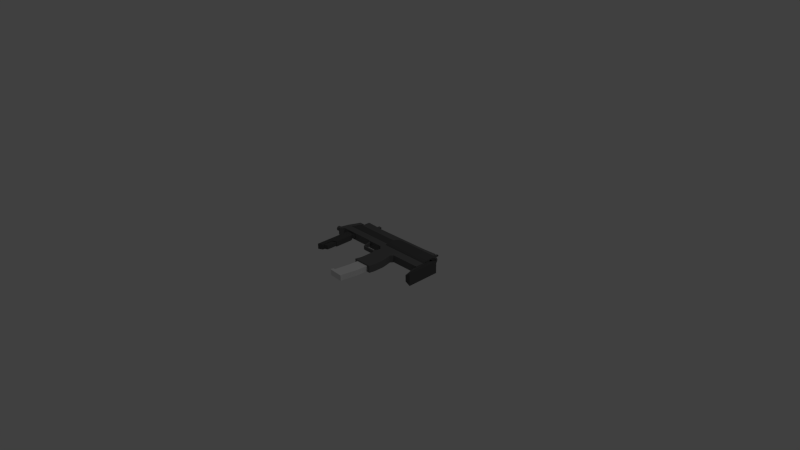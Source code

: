 # Source: MP7.blend  (saved by Blender 2.71.0; exported with 4.5.12 LTS)
import bpy
from mathutils import Matrix  # noqa: F401  (used for matrix-valued properties, if any)

bpy.ops.wm.read_factory_settings(use_empty=True)
scene = bpy.context.scene
scene.name = 'Scene'

# ---- collections
col_collection_1 = bpy.data.collections.new('Collection 1'); scene.collection.children.link(col_collection_1)

# ---- materials (node trees are filled in below, after node groups)
mat_slider_material = bpy.data.materials.new('Slider.Material')
mat_slider_material.alpha_threshold = 0.0
mat_slider_material.use_transparent_shadow = False
mat_slider_material.diffuse_color = (0.06072, 0.06072, 0.06072, 1.0)
mat_slider_material.roughness = 0.5
mat_slider_material.line_color = (0.0, 0.0, 0.0, 1.0)
mat_mp7body = bpy.data.materials.new('mp7body')
mat_mp7body.alpha_threshold = 0.0
mat_mp7body.use_transparent_shadow = False
mat_mp7body.diffuse_color = (0.1424, 0.1424, 0.1424, 1.0)
mat_mp7body.roughness = 0.5
mat_mp7body.line_color = (0.0, 0.0, 0.0, 1.0)
mat_mp7body2 = bpy.data.materials.new('mp7body2')
mat_mp7body2.alpha_threshold = 0.0
mat_mp7body2.use_transparent_shadow = False
mat_mp7body2.diffuse_color = (0.09084, 0.09084, 0.09084, 1.0)
mat_mp7body2.roughness = 0.5
mat_mp7body2.line_color = (0.0, 0.0, 0.0, 1.0)

# ---- material node trees

# ---- world
world_world = bpy.data.worlds.new('World'); scene.world = world_world
world_world.color = (0.05088, 0.05088, 0.05088)
world_world.use_sun_shadow = False
world_world.sun_shadow_jitter_overblur = 0.0
world_world.cycles.sampling_method = 'MANUAL'
world_world.cycles.sample_map_resolution = 256

# ---- cameras
cam_camera = bpy.data.cameras.new('Camera')
cam_camera.clip_end = 100.0
cam_camera.lens = 35.0
cam_camera.sensor_width = 32.0
cam_camera.sensor_height = 18.0
cam_camera.ortho_scale = 7.314
cam_camera.dof.focus_distance = 0.0
cam_camera.dof.aperture_fstop = 128.0

# ---- lights
light_lamp = bpy.data.lights.new('Lamp', 'POINT')
light_lamp.transmission_factor = 0.0
light_lamp.cutoff_distance = 30.0
light_lamp.energy = 100.0
light_lamp.shadow_buffer_clip_start = 1.001
light_lamp.shadow_soft_size = 0.1
light_lamp.shadow_maximum_resolution = 0.006
light_lamp.use_absolute_resolution = True
light_lamp.cycles.use_multiple_importance_sampling = False

# ---- meshes
me_cube_003 = bpy.data.meshes.new('Cube.003')
me_cube_003.from_pydata([(-1.356, -6.325, -1.0), (-1.0, 1.0, -1.0), (1.0, 1.0, -1.0), (0.3224, -6.401, -1.0), (-1.356, -6.325, 1.0), (-1.0, 1.0, 1.0), (1.0, 1.0, 1.0), (0.3224, -6.401, 1.0), (-0.9304, -2.993, 1.0), (-0.9304, -2.993, -1.0), (0.7598, -2.993, 1.0), (0.7598, -2.993, -1.0), (-1.068, -4.629, -1.0), (0.6613, -4.629, 1.0), (-1.068, -4.629, 1.0), (0.6613, -4.629, -1.0), (-1.534, -6.691, -1.0), (0.3224, -6.808, -1.0), (-1.534, -6.691, 1.0), (0.3224, -6.808, 1.0), (-1.567, -6.223, -1.0), (-1.567, -6.223, 1.0), (-1.744, -6.588, -1.0), (-1.744, -6.588, 1.0)], [], [(8, 5, 1, 9), (5, 6, 2, 1), (13, 7, 3, 15), (0, 3, 17, 16), (9, 1, 2, 11), (10, 6, 5, 8), (14, 8, 9, 12), (6, 10, 11, 2), (12, 9, 11, 15), (13, 10, 8, 14), (10, 13, 15, 11), (4, 14, 12, 0), (0, 12, 15, 3), (7, 13, 14, 4), (19, 18, 16, 17), (7, 4, 18, 19), (3, 7, 19, 17), (18, 4, 21, 23), (21, 20, 22, 23), (0, 16, 22, 20), (16, 18, 23, 22), (4, 0, 20, 21)])
me_cube_003.use_remesh_preserve_volume = False
me_cube_003.use_remesh_preserve_attributes = False
me_cube_003.use_mirror_vertex_groups = False
me_cube_003.update()
me_cube_002 = bpy.data.meshes.new('Cube.002')
me_cube_002.from_pydata([(-1.358, -0.3993, -0.8363), (-1.358, 1.0, -0.8363), (-0.5413, 1.0, -0.8363), (-0.5413, -0.3993, -0.8363), (-1.358, -0.3993, 0.8363), (-1.358, 1.0, 0.8363), (-0.5413, 1.0, 0.8363), (-0.5413, -0.3993, 0.8363), (-1.358, -1.0, -0.4077), (-1.358, 1.0, -0.4077), (-1.358, -1.0, 0.4077), (-1.358, 1.0, 0.4077), (-10.91, -1.0, -0.4077), (-10.91, 1.0, -0.4077), (-10.91, -1.0, 0.4077), (-10.91, 1.0, 0.4077)], [], [(1, 0, 8, 9), (5, 6, 2, 1), (6, 7, 3, 2), (7, 4, 0, 3), (0, 1, 2, 3), (7, 6, 5, 4), (9, 8, 12, 13), (5, 1, 9, 11), (4, 5, 11, 10), (0, 4, 10, 8), (14, 15, 13, 12), (11, 9, 13, 15), (10, 11, 15, 14), (8, 10, 14, 12)])
me_cube_002.materials.append(mat_slider_material)
me_cube_002.use_remesh_preserve_volume = False
me_cube_002.use_remesh_preserve_attributes = False
me_cube_002.use_mirror_vertex_groups = False
me_cube_002.update()
me_plane = bpy.data.meshes.new('Plane')
me_plane.from_pydata([(-1.305, -1.296, 1.192e-06), (1.107, -1.296, 1.192e-06), (-1.061, 2.381, 1.192e-06), (1.229, 2.381, 1.192e-06), (-1.091, -0.5609, 1.192e-06), (1.229, -0.5609, 1.192e-06), (0.9543, 2.013, 1.192e-06), (-1.065, 2.013, 1.192e-06), (1.229, 0.7262, 1.192e-06), (-1.078, 0.7262, 1.192e-06), (-1.305, -1.296, 0.9189), (1.107, -1.296, 0.9189), (-1.061, 2.381, 0.9189), (1.229, 2.381, 0.9189), (-1.091, -0.5609, 0.9189), (1.229, -0.5609, 0.9189), (0.9543, 2.013, 0.9189), (-1.065, 2.013, 0.9189), (1.229, 0.7262, 0.9189), (-1.078, 0.7262, 0.9189), (-1.061, 3.815, 1.192e-06), (1.229, 3.815, 1.192e-06), (-1.061, 3.815, 0.9189), (1.229, 3.815, 0.9189), (4.95, 2.381, 1.192e-06), (4.95, 2.381, 0.9189), (4.95, 3.815, 1.192e-06), (4.95, 3.815, 0.9189), (-1.564, 2.823, 1.192e-06), (-1.564, 2.823, 0.9189), (-1.564, 3.815, 1.192e-06), (-1.564, 3.815, 0.9189), (-3.547, 2.823, 1.192e-06), (-3.547, 2.823, 0.9189), (-3.547, 3.815, 1.192e-06), (-3.547, 3.815, 0.9189), (-3.623, 2.9, 1.192e-06), (-3.623, 2.9, 0.9189), (-3.623, 3.815, 1.192e-06), (-3.623, 3.815, 0.9189), (-8.122, 2.9, 1.192e-06), (-8.122, 2.9, 0.9189), (-7.878, 3.815, 1.192e-06), (-7.878, 3.815, 0.9189), (-6.104, 2.9, 0.2259), (-6.104, 2.9, 0.693), (-7.675, 2.9, 0.2259), (-7.675, 2.9, 0.693), (-6.434, 2.529, 0.2259), (-6.434, 2.529, 0.693), (-7.345, 2.529, 0.2259), (-7.345, 2.529, 0.693), (-6.849, 2.726, 0.1023), (-6.849, 2.726, 0.7925), (-6.738, 2.715, 0.1023), (-6.738, 2.715, 0.7925), (-6.632, 2.683, 0.1023), (-6.632, 2.683, 0.7925), (-6.534, 2.63, 0.1023), (-6.534, 2.63, 0.7925), (-6.448, 2.56, 0.1023), (-6.448, 2.56, 0.7925), (-6.378, 2.474, 0.1023), (-6.378, 2.474, 0.7925), (-6.325, 2.376, 0.1023), (-6.325, 2.376, 0.7925), (-6.293, 2.27, 0.1023), (-6.293, 2.27, 0.7925), (-6.282, 0.02849, 0.1023), (-6.282, 0.02849, 0.7925), (-6.282, 0.02849, 0.4474), (-6.849, -0.2447, 0.1023), (-7.416, -0.518, 0.1023), (-7.416, -0.518, 0.7925), (-6.888, -0.2145, 0.4474), (-6.888, -0.2145, 0.1786), (-6.345, -0.001701, 0.4474), (-6.345, -0.001701, 0.7163), (-6.345, -0.001701, 0.1786), (-7.416, -1.916, 0.4474), (-6.849, -1.643, 0.7925), (-6.849, -1.643, 0.4474), (-6.888, -1.523, 0.7163), (-7.416, -1.916, 0.7925), (-6.345, -1.311, 0.1786), (-7.416, -1.916, 0.1023), (-6.345, -1.311, 0.7163), (-6.849, -1.643, 0.1023), (-6.345, -1.311, 0.4474), (-6.849, -0.2447, 0.4474), (-6.888, -1.523, 0.1786), (-6.849, -0.2447, 0.7925), (-6.888, -1.523, 0.4474), (-7.416, -0.518, 0.4474), (-6.888, -0.2145, 0.7163), (-7.405, 2.27, 0.1023), (-7.405, 2.27, 0.7925), (-7.373, 2.376, 0.1023), (-7.373, 2.376, 0.7925), (-7.32, 2.474, 0.1023), (-7.32, 2.474, 0.7925), (-7.25, 2.56, 0.1023), (-7.25, 2.56, 0.7925), (-7.164, 2.63, 0.1023), (-7.164, 2.63, 0.7925), (-7.066, 2.683, 0.1023), (-7.066, 2.683, 0.7925), (-6.96, 2.715, 0.1023), (-6.96, 2.715, 0.7925), (-0.6339, 5.814, 0.4831), (4.933, 5.814, 0.4831), (-0.6339, 5.796, 0.3554), (4.933, 5.796, 0.3554), (-0.6339, 5.743, 0.2327), (4.933, 5.743, 0.2327), (-0.6339, 5.658, 0.1196), (4.933, 5.658, 0.1196), (-0.6924, 5.543, 0.02048), (4.933, 5.543, 0.02048), (-0.7986, 5.402, -0.06087), (4.933, 5.402, -0.06087), (-0.9449, 5.242, -0.1213), (4.933, 5.242, -0.1213), (-1.036, 5.068, -0.1586), (4.933, 5.068, -0.1586), (-1.183, 4.888, -0.1711), (4.933, 4.888, -0.1711), (-1.329, 4.707, -0.1586), (4.933, 4.707, -0.1586), (-1.329, 3.79, -0.1213), (4.933, 3.79, -0.1213), (-1.329, 3.63, -0.06087), (4.933, 3.63, -0.06087), (-1.329, 3.489, 0.02048), (4.933, 3.489, 0.02048), (-1.329, 3.374, 0.1196), (4.933, 3.374, 0.1196), (-1.329, 3.289, 0.2327), (4.933, 3.289, 0.2327), (-1.329, 3.236, 0.3554), (4.933, 3.236, 0.3554), (-1.329, 3.218, 0.4831), (4.933, 3.218, 0.4831), (-1.329, 3.236, 0.6107), (4.933, 3.236, 0.6107), (-1.329, 3.289, 0.7334), (4.933, 3.289, 0.7334), (-1.329, 3.374, 0.8465), (4.933, 3.374, 0.8465), (-1.329, 3.489, 0.9457), (4.933, 3.489, 0.9457), (-1.329, 3.63, 1.027), (4.933, 3.63, 1.027), (-1.329, 3.79, 1.087), (4.933, 3.79, 1.087), (-1.329, 3.964, 1.125), (4.933, 3.964, 1.125), (-1.183, 4.888, 1.137), (4.933, 4.888, 1.137), (-1.036, 5.068, 1.125), (4.933, 5.068, 1.125), (-0.9449, 5.242, 1.087), (4.933, 5.242, 1.087), (-0.7986, 5.402, 1.027), (4.933, 5.402, 1.027), (-0.6924, 5.543, 0.9457), (4.933, 5.543, 0.9457), (-0.6339, 5.658, 0.8465), (4.933, 5.658, 0.8465), (-0.6339, 5.743, 0.7334), (4.933, 5.743, 0.7334), (-0.6339, 5.796, 0.6107), (4.933, 5.796, 0.6107), (-0.7766, 5.291, 0.4831), (-0.7766, 5.279, 0.3989), (-0.7766, 5.244, 0.318), (-0.7766, 5.188, 0.2435), (-0.8151, 5.112, 0.1781), (-0.8851, 5.019, 0.1245), (-0.9816, 4.914, 0.08461), (-1.042, 4.799, 0.06007), (-1.138, 4.144, 0.05178), (-1.235, 4.025, 0.06007), (-1.235, 3.911, 0.08461), (-1.235, 3.805, 0.1245), (-1.235, 3.712, 0.1781), (-1.235, 3.637, 0.2435), (-1.235, 3.58, 0.318), (-1.235, 3.545, 0.3989), (-1.235, 3.534, 0.4831), (-1.235, 3.545, 0.5672), (-1.235, 3.58, 0.6481), (-1.235, 3.637, 0.7227), (-1.235, 3.712, 0.788), (-1.235, 3.805, 0.8417), (-1.235, 3.911, 0.8815), (-1.235, 4.025, 0.9061), (-1.138, 4.144, 0.9144), (-1.042, 4.799, 0.9061), (-0.9816, 4.914, 0.8815), (-0.8851, 5.019, 0.8417), (-0.8151, 5.112, 0.788), (-0.7766, 5.188, 0.7227), (-0.7766, 5.244, 0.6481), (-0.7766, 5.279, 0.5672), (-7.473, 5.291, 0.4831), (-7.473, 5.279, 0.3989), (-7.473, 5.244, 0.318), (-7.473, 5.188, 0.2435), (-7.512, 5.112, 0.1781), (-7.582, 5.019, 0.1245), (-7.679, 4.914, 0.08461), (-7.739, 4.799, 0.06007), (-7.835, 4.144, 0.05178), (-7.932, 4.025, 0.06007), (-7.932, 3.911, 0.08461), (-7.932, 3.805, 0.1245), (-7.932, 3.712, 0.1781), (-7.932, 3.637, 0.2435), (-7.932, 3.58, 0.318), (-7.932, 3.545, 0.3989), (-7.932, 3.534, 0.4831), (-7.932, 3.545, 0.5672), (-7.932, 3.58, 0.6481), (-7.932, 3.637, 0.7227), (-7.932, 3.712, 0.788), (-7.932, 3.805, 0.8417), (-7.932, 3.911, 0.8815), (-7.932, 4.025, 0.9061), (-7.835, 4.144, 0.9144), (-7.739, 4.799, 0.9061), (-7.679, 4.914, 0.8815), (-7.582, 5.019, 0.8417), (-7.512, 5.112, 0.788), (-7.473, 5.188, 0.7227), (-7.473, 5.244, 0.6481), (-7.473, 5.279, 0.5672), (-2.925, 1.576, 0.3318), (-2.925, 1.748, 0.3318), (-1.554, 1.748, 0.3318), (-1.554, 1.576, 0.3318), (-2.925, 1.576, 0.8), (-2.925, 1.748, 0.8), (-1.554, 1.748, 0.8), (-1.554, 1.576, 0.8), (-3.177, 1.64, 0.3318), (-3.011, 1.684, 0.3318), (-3.177, 1.64, 0.8), (-3.011, 1.684, 0.8), (-3.508, 2.893, 0.3318), (-3.342, 2.937, 0.3318), (-3.508, 2.893, 0.8), (-3.342, 2.937, 0.8), (-0.9929, 2.055, 0.3318), (-0.9929, 1.311, 0.3318), (-0.9929, 2.055, 0.8), (-0.9929, 1.311, 0.8), (-1.061, 2.381, 0.3032), (-1.061, 2.381, 0.6158), (-1.564, 2.823, 0.3032), (-1.564, 2.823, 0.6158), (-1.194, 2.23, 0.3032), (-1.194, 2.23, 0.6158), (-1.697, 2.672, 0.3032), (-1.697, 2.672, 0.6158), (-1.32, 2.341, 0.3188), (-1.32, 2.341, 0.6001), (-1.412, 2.508, 0.3188), (-1.412, 2.508, 0.6001), (-1.735, 1.869, 0.3188), (-1.735, 1.869, 0.6001), (-1.827, 2.036, 0.3188), (-1.827, 2.036, 0.6001), (-2.065, 1.782, 0.3188), (-2.065, 1.782, 0.6001), (-2.067, 1.973, 0.3188), (-2.067, 1.973, 0.6001), (-7.497, 4.692, 0.07602), (-7.301, 5.094, 0.07602), (4.254, 6.075, 0.07602), (4.827, 4.692, 0.07602), (-7.497, 4.692, 0.8321), (-7.301, 5.094, 0.8321), (4.254, 6.075, 0.8321), (4.827, 4.692, 0.8321), (-5.43, 6.059, 0.1484), (2.57, 6.059, 0.07602), (-5.43, 6.059, 0.7598), (2.57, 6.059, 0.8321), (4.254, 6.163, 0.07602), (4.254, 6.163, 0.8321), (4.069, 6.163, 0.07602), (4.069, 6.163, 0.8321), (4.254, 6.163, 0.2298), (4.254, 6.163, 0.6783), (4.069, 6.163, 0.2298), (4.069, 6.163, 0.6783), (4.254, 6.171, 0.07602), (4.254, 6.171, 0.8321), (4.069, 6.171, 0.07602), (4.069, 6.171, 0.8321), (4.254, 6.171, 0.2298), (4.254, 6.171, 0.6783), (4.069, 6.171, 0.2298), (4.069, 6.171, 0.6783), (-7.301, 6.125, 0.07602), (-7.301, 6.125, 0.8321), (-5.43, 6.125, 0.1484), (-5.43, 6.125, 0.7598), (-6.067, 6.125, 0.3528), (-6.067, 6.125, 0.5553), (-5.621, 6.125, 0.3722), (-5.621, 6.125, 0.5359), (-6.067, 6.465, 0.3528), (-6.067, 6.465, 0.5553), (-5.621, 6.465, 0.3722), (-5.621, 6.465, 0.5359), (4.95, 1.982, 0.04683), (4.95, 1.982, 0.8721), (4.95, 4.382, 0.04683), (4.95, 4.382, 0.8721), (5.438, 0.2441, 0.04683), (5.438, 0.2441, 0.8721), (5.072, 4.382, 0.04683), (5.072, 4.382, 0.8721), (6.032, 0.2891, -0.3141), (6.032, 0.2891, 1.233), (6.032, 4.489, -0.3141), (6.032, 4.489, 1.233), (-8.137, 2.891, -0.008919), (-8.137, 2.891, 0.9278), (-7.889, 3.824, -0.008919), (-7.889, 3.824, 0.9278), (-8.76, 2.891, -0.008919), (-8.76, 2.891, 0.9278), (-8.511, 3.824, -0.008919), (-8.511, 3.824, 0.9278), (-7.279, 5.234, -0.008919), (-7.279, 5.234, 0.9278), (-7.901, 5.234, -0.008919), (-7.901, 5.234, 0.9278), (-10.1, 3.795, 1.431e-06), (-8.421, 3.795, 9.537e-07), (-10.1, 3.789, -0.05904), (-8.421, 3.789, -0.05904), (-10.1, 3.772, -0.1158), (-8.421, 3.772, -0.1158), (-10.1, 3.744, -0.1681), (-8.421, 3.744, -0.1681), (-10.1, 3.706, -0.214), (-8.421, 3.706, -0.214), (-10.1, 3.66, -0.2516), (-8.421, 3.66, -0.2516), (-10.1, 3.608, -0.2796), (-8.421, 3.608, -0.2796), (-10.1, 3.551, -0.2968), (-8.421, 3.551, -0.2968), (-10.1, 3.492, -0.3026), (-8.421, 3.492, -0.3026), (-10.1, 3.433, -0.2968), (-8.421, 3.433, -0.2968), (-10.1, 3.376, -0.2796), (-8.421, 3.376, -0.2796), (-10.1, 3.324, -0.2516), (-8.421, 3.324, -0.2516), (-10.1, 3.278, -0.214), (-8.421, 3.278, -0.214), (-10.1, 3.241, -0.1681), (-8.421, 3.241, -0.1681), (-10.1, 3.213, -0.1158), (-8.421, 3.213, -0.1158), (-10.1, 3.195, -0.05904), (-8.421, 3.195, -0.05904), (-10.1, 3.19, 1.431e-06), (-8.421, 3.19, 9.537e-07), (-10.1, 3.195, 0.05904), (-8.421, 3.195, 0.05904), (-10.1, 3.213, 0.1158), (-8.421, 3.213, 0.1158), (-10.1, 3.241, 0.1681), (-8.421, 3.241, 0.1681), (-10.1, 3.278, 0.214), (-8.421, 3.278, 0.214), (-10.1, 3.324, 0.2516), (-8.421, 3.324, 0.2516), (-10.1, 3.376, 0.2796), (-8.421, 3.376, 0.2796), (-10.1, 3.433, 0.2968), (-8.421, 3.433, 0.2968), (-10.1, 3.492, 0.3026), (-8.421, 3.492, 0.3026), (-10.1, 3.551, 0.2968), (-8.421, 3.551, 0.2968), (-10.1, 3.608, 0.2796), (-8.421, 3.608, 0.2796), (-10.1, 3.66, 0.2516), (-8.421, 3.66, 0.2516), (-10.1, 3.706, 0.214), (-8.421, 3.706, 0.214), (-10.1, 3.744, 0.1681), (-8.421, 3.744, 0.1681), (-10.1, 3.772, 0.1158), (-8.421, 3.772, 0.1158), (-10.1, 3.789, 0.05904), (-8.421, 3.789, 0.05904), (-8.532, 2.434, -0.008919), (-8.532, 2.434, 0.9278), (-8.76, 2.434, -0.008919), (-8.76, 2.434, 0.9278), (-6.067, 6.465, 0.3662), (-6.067, 6.465, 0.5419), (-5.621, 6.465, 0.383), (-5.621, 6.465, 0.5251), (-6.067, 6.465, 0.446), (-6.067, 6.465, 0.4621), (-5.621, 6.465, 0.4476), (-5.621, 6.465, 0.4606), (-6.067, 6.708, 0.3528), (-6.067, 6.708, 0.5553), (-5.621, 6.708, 0.3722), (-5.621, 6.708, 0.5359), (-6.067, 6.708, 0.3662), (-6.067, 6.708, 0.5419), (-5.621, 6.708, 0.383), (-5.621, 6.708, 0.5251), (-6.067, 6.708, 0.446), (-6.067, 6.708, 0.4621), (-5.621, 6.708, 0.4476), (-5.621, 6.708, 0.4606), (4.274, 6.158, 0.3386), (4.274, 6.158, 0.5709), (4.051, 6.158, 0.3386), (4.051, 6.087, 0.5709), (4.274, 6.455, 0.3386), (4.274, 6.455, 0.5709), (4.051, 6.455, 0.3386), (4.051, 6.455, 0.5709), (4.057, 6.442, 0.5623), (4.258, 6.442, 0.5623), (4.057, 6.587, 0.5601), (4.258, 6.587, 0.5601), (4.057, 6.608, 0.5538), (4.258, 6.608, 0.5538), (4.057, 6.627, 0.5434), (4.258, 6.627, 0.5434), (4.057, 6.644, 0.5295), (4.258, 6.644, 0.5295), (4.057, 6.658, 0.5126), (4.258, 6.658, 0.5126), (4.057, 6.668, 0.4933), (4.258, 6.668, 0.4933), (4.057, 6.675, 0.4723), (4.258, 6.675, 0.4723), (4.057, 6.677, 0.4505), (4.258, 6.677, 0.4505), (4.057, 6.675, 0.4287), (4.258, 6.675, 0.4287), (4.057, 6.668, 0.4077), (4.258, 6.668, 0.4077), (4.057, 6.658, 0.3884), (4.258, 6.658, 0.3884), (4.057, 6.644, 0.3714), (4.258, 6.644, 0.3714), (4.057, 6.627, 0.3575), (4.258, 6.627, 0.3575), (4.057, 6.608, 0.3472), (4.258, 6.608, 0.3472), (4.057, 6.587, 0.3408), (4.258, 6.587, 0.3408), (4.057, 6.442, 0.3387), (4.258, 6.442, 0.3387), (4.057, 6.442, 0.3408), (4.258, 6.442, 0.3408), (4.057, 6.442, 0.3472), (4.258, 6.442, 0.3472), (4.057, 6.442, 0.3575), (4.258, 6.442, 0.3575), (4.057, 6.442, 0.3714), (4.258, 6.442, 0.3714), (4.057, 6.442, 0.3884), (4.258, 6.442, 0.3884), (4.057, 6.442, 0.4077), (4.258, 6.442, 0.4077), (4.057, 6.442, 0.4287), (4.258, 6.442, 0.4287), (4.057, 6.442, 0.4505), (4.258, 6.442, 0.4505), (4.057, 6.442, 0.4723), (4.258, 6.442, 0.4723), (4.057, 6.442, 0.4933), (4.258, 6.442, 0.4933), (4.057, 6.442, 0.5126), (4.258, 6.442, 0.5126), (4.057, 6.442, 0.5295), (4.258, 6.442, 0.5295), (4.057, 6.442, 0.5434), (4.258, 6.442, 0.5434), (4.057, 6.442, 0.5538), (4.258, 6.442, 0.5538), (4.057, 6.442, 0.5601), (4.258, 6.442, 0.5601), (4.057, 6.565, 0.538), (4.258, 6.565, 0.538), (4.057, 6.582, 0.5363), (4.258, 6.582, 0.5363), (4.057, 6.599, 0.5314), (4.258, 6.599, 0.5314), (4.057, 6.614, 0.5233), (4.258, 6.614, 0.5233), (4.057, 6.627, 0.5124), (4.258, 6.627, 0.5124), (4.057, 6.638, 0.4991), (4.258, 6.638, 0.4991), (4.057, 6.646, 0.484), (4.258, 6.646, 0.484), (4.057, 6.651, 0.4676), (4.258, 6.651, 0.4676), (4.057, 6.653, 0.4505), (4.258, 6.653, 0.4505), (4.057, 6.651, 0.4334), (4.258, 6.651, 0.4334), (4.057, 6.646, 0.417), (4.258, 6.646, 0.417), (4.057, 6.638, 0.4018), (4.258, 6.638, 0.4018), (4.057, 6.627, 0.3886), (4.258, 6.627, 0.3886), (4.057, 6.614, 0.3777), (4.258, 6.614, 0.3777), (4.057, 6.599, 0.3696), (4.258, 6.599, 0.3696), (4.057, 6.582, 0.3646), (4.258, 6.582, 0.3646), (4.057, 6.565, 0.3629), (4.258, 6.565, 0.3629), (4.057, 6.548, 0.3646), (4.258, 6.548, 0.3646), (4.057, 6.532, 0.3696), (4.258, 6.532, 0.3696), (4.057, 6.517, 0.3777), (4.258, 6.517, 0.3777), (4.057, 6.503, 0.3886), (4.258, 6.503, 0.3886), (4.057, 6.492, 0.4018), (4.258, 6.492, 0.4018), (4.057, 6.484, 0.417), (4.258, 6.484, 0.417), (4.057, 6.479, 0.4334), (4.258, 6.479, 0.4334), (4.057, 6.478, 0.4505), (4.258, 6.478, 0.4505), (4.057, 6.479, 0.4676), (4.258, 6.479, 0.4676), (4.057, 6.484, 0.484), (4.258, 6.484, 0.484), (4.057, 6.492, 0.4991), (4.258, 6.492, 0.4991), (4.057, 6.503, 0.5124), (4.258, 6.503, 0.5124), (4.057, 6.517, 0.5233), (4.258, 6.517, 0.5233), (4.057, 6.532, 0.5314), (4.258, 6.532, 0.5314), (4.057, 6.548, 0.5363), (4.258, 6.548, 0.5363)], [], [(7, 2, 3, 6), (0, 4, 5, 1), (9, 7, 6, 8), (4, 9, 8, 5), (17, 16, 13, 12), (10, 11, 15, 14), (19, 18, 16, 17), (14, 15, 18, 19), (7, 9, 19, 17), (8, 6, 16, 18), (9, 4, 14, 19), (5, 8, 18, 15), (1, 5, 15, 11), (2, 7, 17, 12), (3, 21, 26, 24), (6, 3, 13, 16), (0, 1, 11, 10), (4, 0, 10, 14), (21, 20, 22, 23), (12, 22, 31, 29), (12, 13, 23, 22), (3, 2, 20, 21), (24, 26, 319, 317), (23, 13, 25, 27), (21, 23, 27, 26), (13, 3, 24, 25), (29, 31, 35, 33), (20, 2, 28, 30), (22, 20, 30, 31), (28, 2, 257, 259), (33, 35, 39, 37), (30, 28, 32, 34), (31, 30, 34, 35), (28, 29, 33, 32), (37, 39, 43, 41), (34, 32, 36, 38), (35, 34, 38, 39), (32, 33, 37, 36), (41, 43, 332, 330), (38, 36, 40, 42), (39, 38, 42, 43), (40, 36, 44, 46), (46, 44, 48, 50), (37, 41, 47, 45), (41, 40, 46, 47), (36, 37, 45, 44), (48, 49, 51, 50), (45, 47, 51, 49), (47, 46, 50, 51), (44, 45, 49, 48), (52, 53, 55, 54), (54, 55, 57, 56), (56, 57, 59, 58), (58, 59, 61, 60), (60, 61, 63, 62), (62, 63, 65, 64), (64, 65, 67, 66), (66, 67, 69, 70, 68), (81, 80, 83, 79), (89, 91, 80, 81), (72, 93, 73, 96, 95), (95, 96, 98, 97), (97, 98, 100, 99), (99, 100, 102, 101), (101, 102, 104, 103), (103, 104, 106, 105), (69, 91, 94, 77), (107, 108, 53, 52), (105, 106, 108, 107), (76, 77, 86, 88), (77, 94, 82, 86), (74, 75, 90, 92), (94, 74, 92, 82), (88, 86, 82, 92), (84, 88, 92, 90), (68, 70, 76, 78), (71, 68, 78, 75), (91, 89, 74, 94), (89, 71, 75, 74), (75, 78, 84, 90), (78, 76, 88, 84), (73, 93, 79, 83), (91, 73, 83, 80), (72, 71, 87, 85), (93, 72, 85, 79), (87, 81, 79, 85), (55, 53, 108, 106, 104, 102, 100, 98, 96, 73, 91, 69, 67, 65, 63, 61, 59, 57), (70, 69, 77, 76), (71, 89, 81, 87), (52, 54, 56, 58, 60, 62, 64, 66, 68, 71, 72, 95, 97, 99, 101, 103, 105, 107), (109, 110, 112, 111), (111, 112, 114, 113), (113, 114, 116, 115), (115, 116, 118, 117), (117, 118, 120, 119), (119, 120, 122, 121), (121, 122, 124, 123), (123, 124, 126, 125), (125, 126, 128, 127), (127, 128, 130, 129), (129, 130, 132, 131), (131, 132, 134, 133), (133, 134, 136, 135), (135, 136, 138, 137), (137, 138, 140, 139), (139, 140, 142, 141), (141, 142, 144, 143), (143, 144, 146, 145), (145, 146, 148, 147), (147, 148, 150, 149), (149, 150, 152, 151), (151, 152, 154, 153), (153, 154, 156, 155), (155, 156, 158, 157), (157, 158, 160, 159), (159, 160, 162, 161), (161, 162, 164, 163), (163, 164, 166, 165), (165, 166, 168, 167), (167, 168, 170, 169), (112, 110, 172, 170, 168, 166, 164, 162, 160, 158, 156, 154, 152, 150, 148, 146, 144, 142, 140, 138, 136, 134, 132, 130, 128, 126, 124, 122, 120, 118, 116, 114), (171, 172, 110, 109), (169, 170, 172, 171), (163, 165, 201, 200), (203, 204, 236, 235), (141, 143, 190, 189), (119, 121, 179, 178), (169, 171, 204, 203), (147, 149, 193, 192), (125, 127, 182, 181), (153, 155, 196, 195), (131, 133, 185, 184), (159, 161, 199, 198), (115, 117, 177, 176), (137, 139, 188, 187), (165, 167, 202, 201), (143, 145, 191, 190), (121, 123, 180, 179), (171, 109, 173, 204), (149, 151, 194, 193), (127, 129, 183, 182), (155, 157, 197, 196), (111, 113, 175, 174), (133, 135, 186, 185), (161, 163, 200, 199), (117, 119, 178, 177), (139, 141, 189, 188), (167, 169, 203, 202), (145, 147, 192, 191), (109, 111, 174, 173), (123, 125, 181, 180), (151, 153, 195, 194), (129, 131, 184, 183), (157, 159, 198, 197), (113, 115, 176, 175), (135, 137, 187, 186), (205, 206, 207, 208, 209, 210, 211, 212, 213, 214, 215, 216, 217, 218, 219, 220, 221, 222, 223, 224, 225, 226, 227, 228, 229, 230, 231, 232, 233, 234, 235, 236), (192, 193, 225, 224), (181, 182, 214, 213), (201, 202, 234, 233), (190, 191, 223, 222), (179, 180, 212, 211), (199, 200, 232, 231), (177, 178, 210, 209), (188, 189, 221, 220), (197, 198, 230, 229), (175, 176, 208, 207), (186, 187, 219, 218), (195, 196, 228, 227), (173, 174, 206, 205), (184, 185, 217, 216), (204, 173, 205, 236), (193, 194, 226, 225), (182, 183, 215, 214), (202, 203, 235, 234), (191, 192, 224, 223), (180, 181, 213, 212), (200, 201, 233, 232), (189, 190, 222, 221), (178, 179, 211, 210), (198, 199, 231, 230), (176, 177, 209, 208), (187, 188, 220, 219), (196, 197, 229, 228), (174, 175, 207, 206), (185, 186, 218, 217), (194, 195, 227, 226), (183, 184, 216, 215), (238, 237, 245, 246), (242, 243, 239, 238), (240, 239, 253, 254), (244, 241, 237, 240), (237, 238, 239, 240), (244, 243, 242, 241), (246, 245, 249, 250), (242, 238, 246, 248), (241, 242, 248, 247), (237, 241, 247, 245), (251, 252, 250, 249), (248, 246, 250, 252), (247, 248, 252, 251), (245, 247, 251, 249), (255, 256, 254, 253), (244, 240, 254, 256), (243, 244, 256, 255), (239, 243, 255, 253), (259, 257, 261, 263), (12, 29, 260, 258), (29, 28, 259, 260), (2, 12, 258, 257), (263, 261, 265, 267), (258, 260, 264, 262), (260, 259, 263, 264), (257, 258, 262, 261), (267, 265, 269, 271), (262, 264, 268, 266), (264, 263, 267, 268), (261, 262, 266, 265), (271, 269, 273, 275), (266, 268, 272, 270), (268, 267, 271, 272), (265, 266, 270, 269), (273, 274, 276, 275), (270, 272, 276, 274), (272, 271, 275, 276), (269, 270, 274, 273), (281, 282, 278, 277), (279, 278, 285, 286), (283, 284, 280, 279), (284, 281, 277, 280), (277, 278, 279, 280), (284, 283, 282, 281), (287, 288, 286, 285), (288, 283, 290, 292), (282, 283, 288, 287), (282, 287, 308, 306), (293, 289, 297, 301), (279, 286, 291, 289), (286, 288, 292, 291), (283, 279, 289, 290), (296, 294, 430, 432), (291, 295, 303, 299), (291, 292, 296, 295), (290, 289, 293, 294), (300, 298, 302, 304), (297, 299, 303, 301), (290, 294, 302, 298), (296, 292, 300, 304), (294, 296, 304, 302), (295, 293, 301, 303), (292, 290, 298, 300), (289, 291, 299, 297), (306, 308, 312, 310), (285, 278, 305, 307), (287, 285, 307, 308), (278, 282, 306, 305), (310, 312, 316, 314), (307, 305, 309, 311), (308, 307, 311, 312), (305, 306, 310, 309), (416, 415, 427, 428), (311, 309, 313, 315), (312, 311, 315, 316), (309, 310, 314, 313), (317, 319, 323, 321), (27, 25, 318, 320), (26, 27, 320, 319), (25, 24, 317, 318), (321, 323, 327, 325), (320, 318, 322, 324), (319, 320, 324, 323), (318, 317, 321, 322), (326, 325, 327, 328), (324, 322, 326, 328), (323, 324, 328, 327), (322, 321, 325, 326), (330, 332, 336, 334), (42, 40, 329, 331), (43, 42, 331, 332), (40, 41, 330, 329), (333, 334, 336, 335), (331, 329, 333, 335), (331, 335, 339, 337), (333, 329, 405, 407), (338, 337, 339, 340), (336, 332, 338, 340), (335, 336, 340, 339), (332, 331, 337, 338), (341, 342, 344, 343), (343, 344, 346, 345), (345, 346, 348, 347), (347, 348, 350, 349), (349, 350, 352, 351), (351, 352, 354, 353), (353, 354, 356, 355), (355, 356, 358, 357), (357, 358, 360, 359), (359, 360, 362, 361), (361, 362, 364, 363), (363, 364, 366, 365), (365, 366, 368, 367), (367, 368, 370, 369), (369, 370, 372, 371), (371, 372, 374, 373), (373, 374, 376, 375), (375, 376, 378, 377), (377, 378, 380, 379), (379, 380, 382, 381), (381, 382, 384, 383), (383, 384, 386, 385), (385, 386, 388, 387), (387, 388, 390, 389), (389, 390, 392, 391), (391, 392, 394, 393), (393, 394, 396, 395), (395, 396, 398, 397), (397, 398, 400, 399), (399, 400, 402, 401), (344, 342, 404, 402, 400, 398, 396, 394, 392, 390, 388, 386, 384, 382, 380, 378, 376, 374, 372, 370, 368, 366, 364, 362, 360, 358, 356, 354, 352, 350, 348, 346), (403, 404, 342, 341), (401, 402, 404, 403), (341, 343, 345, 347, 349, 351, 353, 355, 357, 359, 361, 363, 365, 367, 369, 371, 373, 375, 377, 379, 381, 383, 385, 387, 389, 391, 393, 395, 397, 399, 401, 403), (405, 406, 408, 407), (330, 334, 408, 406), (334, 333, 407, 408), (329, 330, 406, 405), (410, 412, 416, 414), (415, 413, 425, 427), (316, 315, 411, 412), (313, 314, 410, 409), (414, 416, 428, 426), (411, 409, 413, 415), (412, 411, 415, 416), (409, 410, 414, 413), (418, 420, 424, 422), (419, 417, 421, 423), (425, 426, 428, 427), (413, 414, 426, 425), (313, 409, 421, 417), (411, 315, 419, 423), (316, 412, 424, 420), (410, 314, 418, 422), (412, 410, 422, 424), (409, 411, 423, 421), (314, 316, 420, 418), (315, 313, 417, 419), (432, 430, 434, 436), (293, 295, 431, 429), (295, 296, 432, 431), (294, 293, 429, 430), (434, 433, 435, 436), (429, 431, 435, 433), (431, 432, 436, 435), (430, 429, 433, 434), (437, 438, 440, 439), (439, 440, 442, 441), (441, 442, 444, 443), (443, 444, 446, 445), (445, 446, 448, 447), (447, 448, 450, 449), (449, 450, 452, 451), (451, 452, 454, 453), (453, 454, 456, 455), (455, 456, 458, 457), (457, 458, 460, 459), (459, 460, 462, 461), (461, 462, 464, 463), (463, 464, 466, 465), (465, 466, 468, 467), (467, 468, 470, 469), (469, 470, 472, 471), (471, 472, 474, 473), (473, 474, 476, 475), (475, 476, 478, 477), (477, 478, 480, 479), (479, 480, 482, 481), (481, 482, 484, 483), (483, 484, 486, 485), (485, 486, 488, 487), (487, 488, 490, 489), (489, 490, 492, 491), (491, 492, 494, 493), (493, 494, 496, 495), (495, 496, 498, 497), (475, 477, 541, 539), (499, 500, 438, 437), (497, 498, 500, 499), (438, 500, 564, 502), (485, 487, 551, 549), (495, 497, 561, 559), (448, 446, 510, 512), (458, 456, 520, 522), (441, 443, 507, 505), (468, 466, 530, 532), (478, 476, 540, 542), (451, 453, 517, 515), (437, 439, 503, 501), (461, 463, 527, 525), (488, 486, 550, 552), (498, 496, 560, 562), (471, 473, 537, 535), (481, 483, 547, 545), (491, 493, 557, 555), (444, 442, 506, 508), (454, 452, 516, 518), (440, 438, 502, 504), (464, 462, 526, 528), (447, 449, 513, 511), (474, 472, 536, 538), (457, 459, 523, 521), (484, 482, 546, 548), (494, 492, 556, 558), (467, 469, 533, 531), (477, 479, 543, 541), (487, 489, 553, 551), (497, 499, 563, 561), (450, 448, 512, 514), (460, 458, 522, 524), (443, 445, 509, 507), (470, 468, 532, 534), (453, 455, 519, 517), (480, 478, 542, 544), (463, 465, 529, 527), (490, 488, 552, 554), (500, 498, 562, 564), (473, 475, 539, 537), (483, 485, 549, 547), (493, 495, 559, 557), (446, 444, 508, 510), (456, 454, 518, 520), (439, 441, 505, 503), (466, 464, 528, 530), (449, 451, 515, 513), (476, 474, 538, 540), (459, 461, 525, 523), (486, 484, 548, 550), (496, 494, 558, 560), (469, 471, 535, 533), (479, 481, 545, 543), (489, 491, 555, 553), (442, 440, 504, 506), (499, 437, 501, 563), (452, 450, 514, 516), (462, 460, 524, 526), (445, 447, 511, 509), (472, 470, 534, 536), (455, 457, 521, 519), (482, 480, 544, 546), (492, 490, 554, 556), (465, 467, 531, 529), (533, 535, 536, 534), (535, 537, 538, 536), (537, 539, 540, 538), (539, 541, 542, 540), (531, 533, 534, 532), (529, 531, 532, 530), (527, 529, 530, 528), (525, 527, 528, 526), (523, 525, 526, 524), (521, 523, 524, 522), (519, 521, 522, 520), (517, 519, 520, 518), (541, 543, 544, 542), (543, 545, 546, 544), (545, 547, 548, 546), (547, 549, 550, 548), (549, 551, 552, 550), (551, 553, 554, 552), (553, 555, 556, 554), (555, 557, 558, 556), (557, 559, 560, 558), (559, 561, 562, 560), (561, 563, 564, 562), (563, 501, 502, 564), (501, 503, 504, 502), (503, 505, 506, 504), (505, 507, 508, 506), (507, 509, 510, 508), (509, 511, 512, 510), (511, 513, 514, 512), (513, 515, 516, 514), (515, 517, 518, 516)])
me_plane.polygons.foreach_set('material_index', [0, 0, 0, 0, 0, 0, 0, 0, 0, 0, 0, 0, 0, 0, 0, 0, 0, 0, 1, 0, 0, 0, 0, 0, 0, 0, 0, 0, 0, 0, 0, 0, 0, 0, 0, 0, 0, 0, 0, 0, 0, 0, 1, 0, 0, 0, 1, 1, 1, 1, 1, 1, 1, 1, 1, 1, 1, 1, 1, 1, 1, 1, 1, 1, 1, 1, 1, 1, 1, 1, 1, 1, 1, 1, 1, 1, 1, 1, 1, 1, 1, 1, 1, 1, 1, 1, 1, 1, 1, 1, 1, 1, 1, 1, 1, 1, 1, 1, 1, 1, 1, 1, 1, 1, 1, 1, 1, 1, 1, 1, 1, 1, 1, 1, 1, 1, 1, 1, 1, 1, 0, 1, 1, 1, 1, 1, 1, 1, 1, 1, 1, 1, 1, 1, 1, 1, 1, 1, 1, 1, 1, 1, 1, 1, 1, 1, 1, 1, 1, 1, 1, 1, 1, 1, 1, 1, 1, 1, 1, 1, 1, 1, 1, 1, 1, 1, 1, 1, 1, 1, 1, 1, 1, 1, 1, 1, 1, 1, 1, 1, 1, 1, 1, 1, 1, 1, 1, 1, 0, 0, 0, 0, 0, 0, 0, 0, 0, 0, 0, 0, 0, 0, 0, 0, 0, 0, 0, 0, 0, 0, 0, 0, 0, 0, 0, 0, 0, 0, 0, 0, 0, 0, 0, 0, 0, 0, 0, 0, 0, 0, 0, 0, 0, 0, 0, 0, 0, 0, 0, 0, 0, 0, 0, 0, 0, 0, 0, 0, 0, 0, 0, 0, 0, 0, 0, 0, 0, 0, 0, 0, 0, 0, 0, 0, 1, 0, 0, 0, 1, 1, 0, 1, 1, 1, 1, 1, 0, 0, 0, 0, 0, 0, 0, 0, 0, 0, 0, 0, 0, 0, 0, 0, 0, 0, 0, 0, 0, 0, 0, 0, 0, 0, 0, 0, 0, 0, 0, 0, 0, 0, 0, 0, 0, 0, 0, 0, 0, 0, 0, 0, 0, 0, 0, 0, 0, 0, 0, 0, 0, 0, 0, 0, 0, 0, 0, 0, 0, 0, 0, 0, 0, 0, 0, 0, 0, 0, 0, 0, 0, 0, 0, 0, 0, 0, 0, 0, 0, 0, 0, 0, 0, 0, 0, 0, 0, 0, 0, 0, 0, 0, 0, 0, 0, 0, 0, 0, 0, 0, 0, 0, 0, 0, 0, 0, 0, 0, 0, 0, 0, 0, 0, 0, 0, 0, 0, 0, 0, 0, 0, 0, 0, 0, 0, 0, 0, 0, 0, 0, 0, 0, 0, 0, 0, 0, 0, 0, 0, 0, 0, 0, 0, 0, 0, 0, 0, 0, 0, 0, 0, 0, 0, 0, 0, 0, 0, 0, 0, 0, 0, 0, 0, 0, 0, 0, 0, 0, 0, 0, 0, 0, 0, 0, 0, 0, 0, 0, 0, 0, 0, 0, 0, 0, 0, 0, 0, 0, 0, 0, 0, 0, 0, 0, 0, 0, 0, 0, 0, 0, 0, 0, 0, 0])
me_plane.materials.append(mat_mp7body)
me_plane.materials.append(mat_mp7body2)
me_plane.use_remesh_preserve_volume = False
me_plane.use_remesh_preserve_attributes = False
me_plane.use_mirror_vertex_groups = False
me_plane.update()

# ---- objects
ob_magazine = bpy.data.objects.new('Magazine', me_cube_003)
ob_slider = bpy.data.objects.new('Slider', me_cube_002)
ob_body = bpy.data.objects.new('Body', me_plane)
ob_lamp = bpy.data.objects.new('Lamp', light_lamp)
ob_camera = bpy.data.objects.new('Camera', cam_camera)

# ---- transforms, parenting, visibility, modifiers, constraints
ob_magazine.location = (0.2098, -0.05396, 0.04388)
ob_magazine.scale = (0.1028, 0.1028, 0.03881)
ob_magazine.lineart.crease_threshold = 0.0
ob_slider.location = (0.8155, 0.2955, 0.04867)
ob_slider.scale = (0.04843, 0.04843, 0.06939)
ob_slider.lineart.crease_threshold = 0.0
ob_body.location = (0.2091, -0.2241, 0.0)
ob_body.scale = (0.1088, 0.1088, 0.1088)
ob_body.lineart.crease_threshold = 0.0
ob_lamp.location = (4.076, 1.005, 5.904)
ob_lamp.rotation_euler = (0.6503, 0.05522, 1.866)
ob_lamp.lock_rotations_4d = False
ob_lamp.empty_display_type = 'ARROWS'
ob_lamp.color = (0.0, 0.0, 0.0, 0.0)
ob_lamp.lineart.crease_threshold = 0.0
ob_camera.location = (7.481, -6.508, 5.344)
ob_camera.rotation_euler = (1.109, 0.01082, 0.8149)
ob_camera.lock_rotations_4d = False
ob_camera.empty_display_type = 'ARROWS'
ob_camera.color = (0.0, 0.0, 0.0, 0.0)
ob_camera.display_type = 'WIRE'
ob_camera.lineart.crease_threshold = 0.0

# ---- collection membership
col_collection_1.objects.link(ob_magazine)
col_collection_1.objects.link(ob_slider)
col_collection_1.objects.link(ob_body)
col_collection_1.objects.link(ob_lamp)
col_collection_1.objects.link(ob_camera)

# ---- scene / render settings (as saved in the file)
scene.camera = ob_camera
scene.frame_start = 1; scene.frame_end = 250; scene.frame_set(1)
scene.render.engine = 'BLENDER_EEVEE_NEXT'
scene.render.resolution_percentage = 50
scene.render.dither_intensity = 0.0
scene.cycles.use_denoising = False
scene.cycles.samples = 10
scene.cycles.sampling_pattern = 'TABULATED_SOBOL'
scene.cycles.light_sampling_threshold = 0.0
scene.cycles.use_adaptive_sampling = False
scene.cycles.use_light_tree = False
scene.cycles.blur_glossy = 0.0
scene.cycles.volume_bounces = 1
scene.cycles.pixel_filter_type = 'GAUSSIAN'
scene.cycles.sample_clamp_indirect = 0.0
scene.view_settings.view_transform = 'Standard'
bpy.context.view_layer.update()
